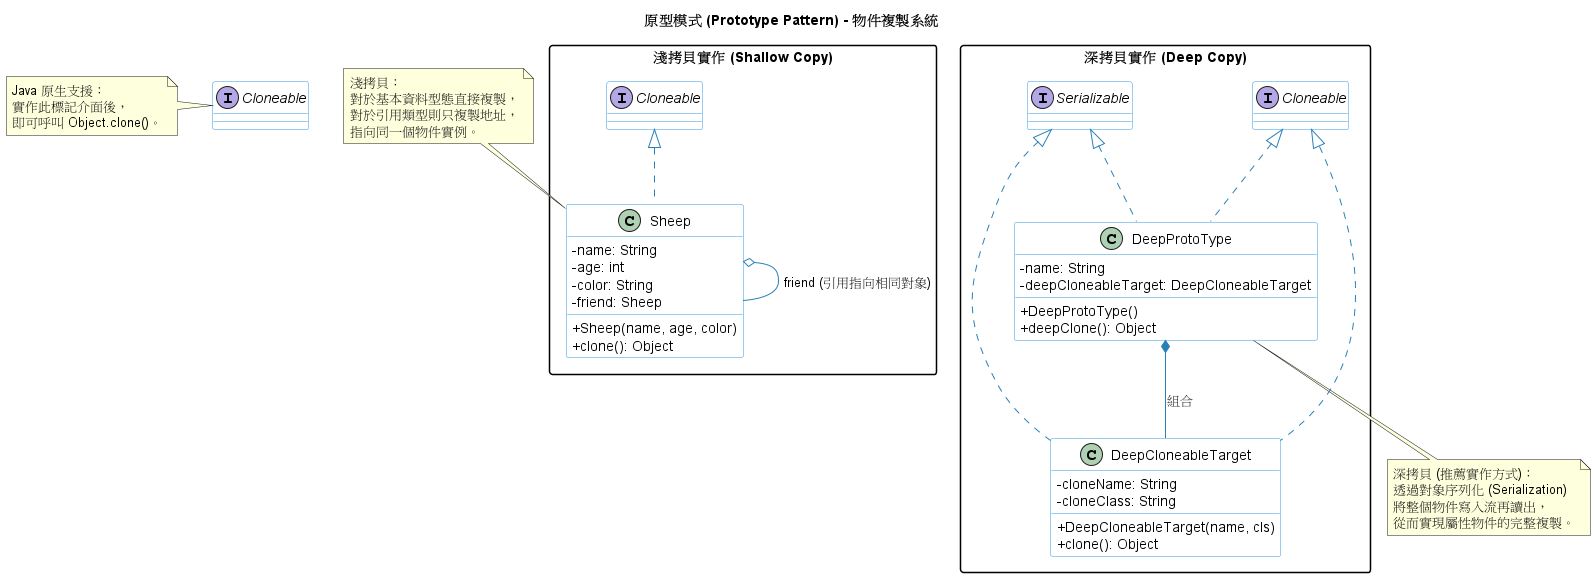

The diagram above was rendered by PlantUML. Its source (embedded in the PNG):
@startuml
title 原型模式 (Prototype Pattern) - 物件複製系統

' --- 樣式設定 ---
skinparam classAttributeIconSize 0
skinparam monochrome false
skinparam packageStyle rectangle

skinparam class {
BackgroundColor White
ArrowColor #2980b9
BorderColor #3498db
}

' --- 核心介面 (Java 內建) ---
interface Cloneable {
}

' ==========================================
' 1. 淺拷貝範例 (Shallow Copy - Sheep)
' ==========================================
package "淺拷貝實作 (Shallow Copy)" {
class Sheep implements Cloneable {
- name: String
- age: int
- color: String
- friend: Sheep
+ Sheep(name, age, color)
+ clone(): Object
}
}

' ==========================================
' 2. 深拷貝範例 (Deep Copy)
' ==========================================
package "深拷貝實作 (Deep Copy)" {
class DeepCloneableTarget implements Cloneable, Serializable {
- cloneName: String
- cloneClass: String
+ DeepCloneableTarget(name, cls)
+ clone(): Object
}

class DeepProtoType implements Cloneable, Serializable {
    - name: String
    - deepCloneableTarget: DeepCloneableTarget
    + DeepProtoType()
    + deepClone(): Object
}


}

' --- 關係連線 ---
' 淺拷貝：朋友屬性只是引用複製
Sheep o-- Sheep : friend (引用指向相同對象)

' 深拷貝：包含複雜物件
DeepProtoType *-- DeepCloneableTarget : 組合

' --- 說明註解 ---
note top of Sheep : 淺拷貝：\n對於基本資料型態直接複製，\n對於引用類型則只複製地址，\n指向同一個物件實例。

note bottom of DeepProtoType : 深拷貝 (推薦實作方式)：\n透過對象序列化 (Serialization) \n將整個物件寫入流再讀出，\n從而實現屬性物件的完整複製。

note left of Cloneable : Java 原生支援：\n實作此標記介面後，\n即可呼叫 Object.clone()。

@enduml